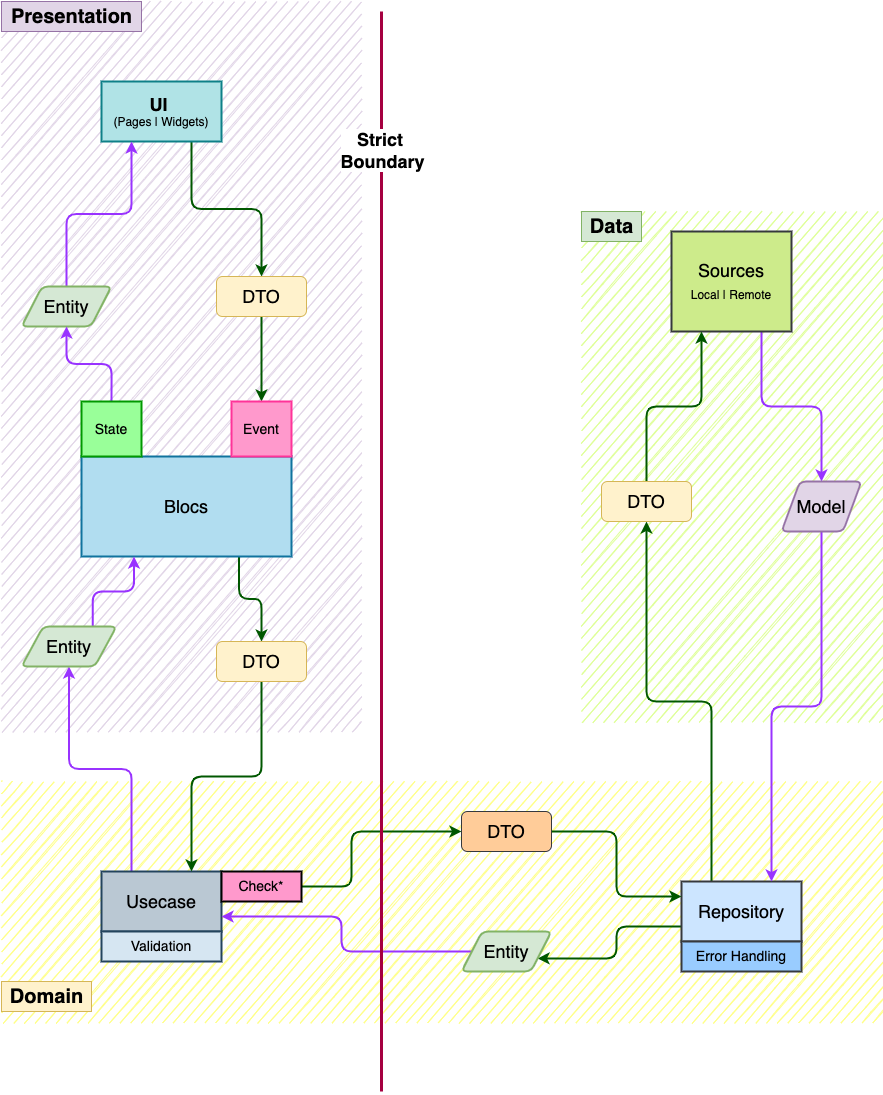

The diagram above was exported from draw.io. Its source (the exported page's mxGraphModel, read from the mxfile embedded in the PNG):
<mxGraphModel dx="2929" dy="2662" grid="1" gridSize="10" guides="1" tooltips="1" connect="1" arrows="1" fold="1" page="1" pageScale="1" pageWidth="827" pageHeight="1169" background="#ffffff" math="0" shadow="0">
  <root>
    <mxCell id="0" />
    <mxCell id="1" parent="0" />
    <mxCell id="dcE5Jov8u9TC-6KoN-64-58" value="" style="rounded=0;whiteSpace=wrap;html=1;fontSize=18;strokeWidth=2;fillColor=#e1d5e7;strokeColor=none;sketch=1;" vertex="1" parent="1">
      <mxGeometry x="-100" y="-170" width="360" height="730" as="geometry" />
    </mxCell>
    <mxCell id="dcE5Jov8u9TC-6KoN-64-56" value="" style="rounded=0;whiteSpace=wrap;html=1;fontSize=18;strokeWidth=2;fillColor=#DEFF97;dashed=1;strokeColor=none;sketch=1;fillStyle=auto;" vertex="1" parent="1">
      <mxGeometry x="480" y="40" width="300" height="510" as="geometry" />
    </mxCell>
    <mxCell id="dcE5Jov8u9TC-6KoN-64-54" value="" style="rounded=0;whiteSpace=wrap;html=1;fontSize=18;strokeWidth=2;fillColor=#FFFF88;dashed=1;strokeColor=none;glass=0;sketch=1;" vertex="1" parent="1">
      <mxGeometry x="-100" y="610" width="880" height="240" as="geometry" />
    </mxCell>
    <mxCell id="dcE5Jov8u9TC-6KoN-64-38" style="edgeStyle=orthogonalEdgeStyle;rounded=1;orthogonalLoop=1;jettySize=auto;html=1;exitX=0.75;exitY=1;exitDx=0;exitDy=0;entryX=0.5;entryY=0;entryDx=0;entryDy=0;fontSize=18;fillColor=#008a00;strokeColor=#005700;strokeWidth=2;" edge="1" parent="1" source="dcE5Jov8u9TC-6KoN-64-1" target="dcE5Jov8u9TC-6KoN-64-33">
      <mxGeometry relative="1" as="geometry" />
    </mxCell>
    <mxCell id="dcE5Jov8u9TC-6KoN-64-1" value="&lt;font&gt;&lt;b style=&quot;font-size: 18px&quot;&gt;UI&amp;nbsp;&lt;/b&gt;&lt;br&gt;&lt;font style=&quot;font-size: 12px&quot;&gt;(Pages | Widgets)&lt;/font&gt;&lt;br&gt;&lt;/font&gt;" style="rounded=0;whiteSpace=wrap;html=1;strokeWidth=2;fillColor=#b0e3e6;strokeColor=#0e8088;" vertex="1" parent="1">
      <mxGeometry y="-90" width="120" height="60" as="geometry" />
    </mxCell>
    <mxCell id="dcE5Jov8u9TC-6KoN-64-40" style="edgeStyle=orthogonalEdgeStyle;rounded=1;orthogonalLoop=1;jettySize=auto;html=1;exitX=0.75;exitY=1;exitDx=0;exitDy=0;entryX=0.5;entryY=0;entryDx=0;entryDy=0;fontSize=18;fillColor=#008a00;strokeColor=#005700;strokeWidth=2;" edge="1" parent="1" source="dcE5Jov8u9TC-6KoN-64-2" target="dcE5Jov8u9TC-6KoN-64-34">
      <mxGeometry relative="1" as="geometry" />
    </mxCell>
    <mxCell id="dcE5Jov8u9TC-6KoN-64-2" value="Blocs" style="rounded=0;whiteSpace=wrap;html=1;fontSize=18;strokeWidth=2;fillColor=#b1ddf0;strokeColor=#10739e;" vertex="1" parent="1">
      <mxGeometry x="-20" y="285" width="210" height="100" as="geometry" />
    </mxCell>
    <mxCell id="dcE5Jov8u9TC-6KoN-64-42" style="edgeStyle=orthogonalEdgeStyle;rounded=1;orthogonalLoop=1;jettySize=auto;html=1;entryX=0;entryY=0.5;entryDx=0;entryDy=0;fontSize=18;fillColor=#008a00;strokeColor=#005700;strokeWidth=2;exitX=1;exitY=0.5;exitDx=0;exitDy=0;" edge="1" parent="1" source="dcE5Jov8u9TC-6KoN-64-72" target="dcE5Jov8u9TC-6KoN-64-35">
      <mxGeometry relative="1" as="geometry">
        <mxPoint x="240" y="590" as="sourcePoint" />
        <Array as="points">
          <mxPoint x="250" y="715" />
          <mxPoint x="250" y="660" />
        </Array>
      </mxGeometry>
    </mxCell>
    <mxCell id="dcE5Jov8u9TC-6KoN-64-51" style="edgeStyle=orthogonalEdgeStyle;orthogonalLoop=1;jettySize=auto;html=1;exitX=0.25;exitY=0;exitDx=0;exitDy=0;entryX=0.5;entryY=1;entryDx=0;entryDy=0;fontSize=18;sketch=0;jumpSize=6;jumpStyle=none;rounded=1;strokeWidth=2;fillColor=#6a00ff;strokeColor=#9933FF;" edge="1" parent="1" source="dcE5Jov8u9TC-6KoN-64-4" target="dcE5Jov8u9TC-6KoN-64-22">
      <mxGeometry relative="1" as="geometry" />
    </mxCell>
    <mxCell id="dcE5Jov8u9TC-6KoN-64-4" value="Usecase" style="rounded=0;whiteSpace=wrap;html=1;fontSize=18;strokeWidth=2;fillColor=#bac8d3;strokeColor=#23445d;" vertex="1" parent="1">
      <mxGeometry y="700" width="120" height="60" as="geometry" />
    </mxCell>
    <mxCell id="dcE5Jov8u9TC-6KoN-64-44" style="edgeStyle=orthogonalEdgeStyle;rounded=1;orthogonalLoop=1;jettySize=auto;html=1;exitX=0.25;exitY=0;exitDx=0;exitDy=0;entryX=0.5;entryY=1;entryDx=0;entryDy=0;fontSize=18;fillColor=#008a00;strokeColor=#005700;strokeWidth=2;" edge="1" parent="1" source="dcE5Jov8u9TC-6KoN-64-8" target="dcE5Jov8u9TC-6KoN-64-36">
      <mxGeometry relative="1" as="geometry" />
    </mxCell>
    <mxCell id="dcE5Jov8u9TC-6KoN-64-63" style="edgeStyle=orthogonalEdgeStyle;rounded=1;sketch=0;jumpStyle=none;jumpSize=6;orthogonalLoop=1;jettySize=auto;html=1;exitX=0;exitY=0.75;exitDx=0;exitDy=0;entryX=1;entryY=0.75;entryDx=0;entryDy=0;fontSize=20;strokeColor=#005700;strokeWidth=2;" edge="1" parent="1" source="dcE5Jov8u9TC-6KoN-64-8" target="dcE5Jov8u9TC-6KoN-64-18">
      <mxGeometry relative="1" as="geometry" />
    </mxCell>
    <mxCell id="dcE5Jov8u9TC-6KoN-64-8" value="Repository" style="rounded=0;whiteSpace=wrap;html=1;fontSize=18;strokeWidth=2;fillColor=#cce5ff;strokeColor=#36393d;" vertex="1" parent="1">
      <mxGeometry x="580" y="710" width="120" height="60" as="geometry" />
    </mxCell>
    <mxCell id="dcE5Jov8u9TC-6KoN-64-16" style="edgeStyle=orthogonalEdgeStyle;orthogonalLoop=1;jettySize=auto;html=1;exitX=0.75;exitY=1;exitDx=0;exitDy=0;entryX=0.5;entryY=0;entryDx=0;entryDy=0;fontSize=18;sketch=0;jumpSize=6;jumpStyle=none;rounded=1;strokeWidth=2;fillColor=#6a00ff;strokeColor=#9933FF;" edge="1" parent="1" source="dcE5Jov8u9TC-6KoN-64-9" target="dcE5Jov8u9TC-6KoN-64-15">
      <mxGeometry relative="1" as="geometry" />
    </mxCell>
    <mxCell id="dcE5Jov8u9TC-6KoN-64-9" value="Sources&lt;br&gt;&lt;font style=&quot;font-size: 12px&quot;&gt;Local | Remote&lt;/font&gt;" style="rounded=0;whiteSpace=wrap;html=1;fontSize=18;strokeWidth=2;fillColor=#cdeb8b;strokeColor=#36393d;" vertex="1" parent="1">
      <mxGeometry x="570" y="60" width="120" height="100" as="geometry" />
    </mxCell>
    <mxCell id="dcE5Jov8u9TC-6KoN-64-17" style="edgeStyle=orthogonalEdgeStyle;orthogonalLoop=1;jettySize=auto;html=1;exitX=0.5;exitY=1;exitDx=0;exitDy=0;entryX=0.75;entryY=0;entryDx=0;entryDy=0;fontSize=18;sketch=0;jumpSize=6;jumpStyle=none;rounded=1;strokeWidth=2;fillColor=#6a00ff;strokeColor=#9933FF;" edge="1" parent="1" source="dcE5Jov8u9TC-6KoN-64-15" target="dcE5Jov8u9TC-6KoN-64-8">
      <mxGeometry relative="1" as="geometry" />
    </mxCell>
    <mxCell id="dcE5Jov8u9TC-6KoN-64-15" value="Model" style="shape=parallelogram;html=1;strokeWidth=2;perimeter=parallelogramPerimeter;whiteSpace=wrap;rounded=1;arcSize=12;size=0.23;fontSize=18;fillColor=#e1d5e7;strokeColor=#9673a6;" vertex="1" parent="1">
      <mxGeometry x="680" y="310" width="80" height="50" as="geometry" />
    </mxCell>
    <mxCell id="dcE5Jov8u9TC-6KoN-64-46" style="edgeStyle=orthogonalEdgeStyle;orthogonalLoop=1;jettySize=auto;html=1;exitX=0;exitY=0.5;exitDx=0;exitDy=0;entryX=1;entryY=0.75;entryDx=0;entryDy=0;fontSize=18;sketch=0;jumpSize=6;jumpStyle=none;rounded=1;strokeWidth=2;fillColor=#6a00ff;strokeColor=#9933FF;" edge="1" parent="1" source="dcE5Jov8u9TC-6KoN-64-18" target="dcE5Jov8u9TC-6KoN-64-4">
      <mxGeometry relative="1" as="geometry" />
    </mxCell>
    <mxCell id="dcE5Jov8u9TC-6KoN-64-18" value="Entity" style="shape=parallelogram;html=1;strokeWidth=2;perimeter=parallelogramPerimeter;whiteSpace=wrap;rounded=1;arcSize=12;size=0.23;fontSize=18;fillColor=#d5e8d4;strokeColor=#82b366;" vertex="1" parent="1">
      <mxGeometry x="360" y="760" width="90" height="40" as="geometry" />
    </mxCell>
    <mxCell id="dcE5Jov8u9TC-6KoN-64-52" style="edgeStyle=orthogonalEdgeStyle;orthogonalLoop=1;jettySize=auto;html=1;exitX=0.75;exitY=0;exitDx=0;exitDy=0;entryX=0.25;entryY=1;entryDx=0;entryDy=0;fontSize=18;sketch=0;jumpSize=6;jumpStyle=none;rounded=1;strokeWidth=2;fillColor=#6a00ff;strokeColor=#9933FF;" edge="1" parent="1" source="dcE5Jov8u9TC-6KoN-64-22" target="dcE5Jov8u9TC-6KoN-64-2">
      <mxGeometry relative="1" as="geometry" />
    </mxCell>
    <mxCell id="dcE5Jov8u9TC-6KoN-64-22" value="Entity" style="shape=parallelogram;html=1;strokeWidth=2;perimeter=parallelogramPerimeter;whiteSpace=wrap;rounded=1;arcSize=12;size=0.23;fontSize=18;fillColor=#d5e8d4;strokeColor=#82b366;" vertex="1" parent="1">
      <mxGeometry x="-80" y="455" width="95" height="40" as="geometry" />
    </mxCell>
    <mxCell id="dcE5Jov8u9TC-6KoN-64-49" style="edgeStyle=orthogonalEdgeStyle;orthogonalLoop=1;jettySize=auto;html=1;exitX=0.5;exitY=0;exitDx=0;exitDy=0;entryX=0.25;entryY=1;entryDx=0;entryDy=0;fontSize=18;sketch=0;jumpSize=6;jumpStyle=none;rounded=1;strokeWidth=2;fillColor=#6a00ff;strokeColor=#9933FF;" edge="1" parent="1" source="dcE5Jov8u9TC-6KoN-64-25" target="dcE5Jov8u9TC-6KoN-64-1">
      <mxGeometry relative="1" as="geometry" />
    </mxCell>
    <mxCell id="dcE5Jov8u9TC-6KoN-64-25" value="Entity" style="shape=parallelogram;html=1;strokeWidth=2;perimeter=parallelogramPerimeter;whiteSpace=wrap;rounded=1;arcSize=12;size=0.23;fontSize=18;fillColor=#d5e8d4;strokeColor=#82b366;" vertex="1" parent="1">
      <mxGeometry x="-80" y="115" width="90" height="40" as="geometry" />
    </mxCell>
    <mxCell id="dcE5Jov8u9TC-6KoN-64-67" style="edgeStyle=orthogonalEdgeStyle;rounded=1;sketch=0;jumpStyle=none;jumpSize=6;orthogonalLoop=1;jettySize=auto;html=1;exitX=0.5;exitY=1;exitDx=0;exitDy=0;entryX=0.5;entryY=0;entryDx=0;entryDy=0;fontSize=14;strokeColor=#005700;strokeWidth=2;" edge="1" parent="1" source="dcE5Jov8u9TC-6KoN-64-33" target="dcE5Jov8u9TC-6KoN-64-66">
      <mxGeometry relative="1" as="geometry" />
    </mxCell>
    <mxCell id="dcE5Jov8u9TC-6KoN-64-33" value="DTO" style="rounded=1;whiteSpace=wrap;html=1;fontSize=18;fillColor=#fff2cc;strokeColor=#d6b656;" vertex="1" parent="1">
      <mxGeometry x="115" y="105" width="90" height="40" as="geometry" />
    </mxCell>
    <mxCell id="dcE5Jov8u9TC-6KoN-64-41" style="edgeStyle=orthogonalEdgeStyle;rounded=1;orthogonalLoop=1;jettySize=auto;html=1;exitX=0.5;exitY=1;exitDx=0;exitDy=0;entryX=0.75;entryY=0;entryDx=0;entryDy=0;fontSize=18;fillColor=#008a00;strokeColor=#005700;strokeWidth=2;" edge="1" parent="1" source="dcE5Jov8u9TC-6KoN-64-34" target="dcE5Jov8u9TC-6KoN-64-4">
      <mxGeometry relative="1" as="geometry" />
    </mxCell>
    <mxCell id="dcE5Jov8u9TC-6KoN-64-34" value="DTO" style="rounded=1;whiteSpace=wrap;html=1;fontSize=18;fillColor=#fff2cc;strokeColor=#d6b656;" vertex="1" parent="1">
      <mxGeometry x="115" y="470" width="90" height="40" as="geometry" />
    </mxCell>
    <mxCell id="dcE5Jov8u9TC-6KoN-64-43" style="edgeStyle=orthogonalEdgeStyle;rounded=1;orthogonalLoop=1;jettySize=auto;html=1;exitX=1;exitY=0.5;exitDx=0;exitDy=0;entryX=0;entryY=0.25;entryDx=0;entryDy=0;fontSize=18;fillColor=#008a00;strokeColor=#005700;strokeWidth=2;" edge="1" parent="1" source="dcE5Jov8u9TC-6KoN-64-35" target="dcE5Jov8u9TC-6KoN-64-8">
      <mxGeometry relative="1" as="geometry" />
    </mxCell>
    <mxCell id="dcE5Jov8u9TC-6KoN-64-35" value="DTO" style="rounded=1;whiteSpace=wrap;html=1;fontSize=18;fillColor=#ffcc99;strokeColor=#36393d;" vertex="1" parent="1">
      <mxGeometry x="360" y="640" width="90" height="40" as="geometry" />
    </mxCell>
    <mxCell id="dcE5Jov8u9TC-6KoN-64-45" style="edgeStyle=orthogonalEdgeStyle;rounded=1;orthogonalLoop=1;jettySize=auto;html=1;exitX=0.5;exitY=0;exitDx=0;exitDy=0;entryX=0.25;entryY=1;entryDx=0;entryDy=0;fontSize=18;fillColor=#008a00;strokeColor=#005700;strokeWidth=2;" edge="1" parent="1" source="dcE5Jov8u9TC-6KoN-64-36" target="dcE5Jov8u9TC-6KoN-64-9">
      <mxGeometry relative="1" as="geometry" />
    </mxCell>
    <mxCell id="dcE5Jov8u9TC-6KoN-64-36" value="DTO" style="rounded=1;whiteSpace=wrap;html=1;fontSize=18;fillColor=#fff2cc;strokeColor=#d6b656;" vertex="1" parent="1">
      <mxGeometry x="500" y="310" width="90" height="40" as="geometry" />
    </mxCell>
    <mxCell id="dcE5Jov8u9TC-6KoN-64-53" value="" style="endArrow=none;html=1;rounded=1;sketch=0;fontSize=18;strokeColor=#A50040;strokeWidth=3;jumpStyle=none;jumpSize=6;fillColor=#d80073;" edge="1" parent="1">
      <mxGeometry width="50" height="50" relative="1" as="geometry">
        <mxPoint x="280" y="920" as="sourcePoint" />
        <mxPoint x="280" y="-160" as="targetPoint" />
      </mxGeometry>
    </mxCell>
    <mxCell id="dcE5Jov8u9TC-6KoN-64-60" value="Strict &lt;br&gt;Boundary" style="edgeLabel;html=1;align=center;verticalAlign=middle;resizable=0;points=[];fontSize=18;fontStyle=1" vertex="1" connectable="0" parent="dcE5Jov8u9TC-6KoN-64-53">
      <mxGeometry x="0.788" relative="1" as="geometry">
        <mxPoint y="22" as="offset" />
      </mxGeometry>
    </mxCell>
    <mxCell id="dcE5Jov8u9TC-6KoN-64-55" value="&lt;b&gt;&lt;font style=&quot;font-size: 20px&quot;&gt;Domain&lt;/font&gt;&lt;/b&gt;" style="text;html=1;align=center;verticalAlign=middle;resizable=0;points=[];autosize=1;strokeColor=#d6b656;fillColor=#fff2cc;fontSize=18;" vertex="1" parent="1">
      <mxGeometry x="-100" y="810" width="90" height="30" as="geometry" />
    </mxCell>
    <mxCell id="dcE5Jov8u9TC-6KoN-64-57" value="&lt;b&gt;&lt;font style=&quot;font-size: 20px&quot;&gt;Data&lt;/font&gt;&lt;/b&gt;" style="text;html=1;align=center;verticalAlign=middle;resizable=0;points=[];autosize=1;strokeColor=#82b366;fillColor=#d5e8d4;fontSize=18;" vertex="1" parent="1">
      <mxGeometry x="480" y="40" width="60" height="30" as="geometry" />
    </mxCell>
    <mxCell id="dcE5Jov8u9TC-6KoN-64-59" value="&lt;b&gt;&lt;font style=&quot;font-size: 20px&quot;&gt;Presentation&lt;/font&gt;&lt;/b&gt;" style="text;html=1;align=center;verticalAlign=middle;resizable=0;points=[];autosize=1;strokeColor=#9673a6;fillColor=#e1d5e7;fontSize=18;" vertex="1" parent="1">
      <mxGeometry x="-100" y="-170" width="140" height="30" as="geometry" />
    </mxCell>
    <mxCell id="dcE5Jov8u9TC-6KoN-64-64" value="&lt;font style=&quot;font-size: 14px&quot;&gt;Error Handling&lt;/font&gt;" style="rounded=0;whiteSpace=wrap;html=1;glass=0;sketch=0;fillStyle=auto;fontSize=12;strokeColor=#36393d;strokeWidth=2;fillColor=#99CCFF;" vertex="1" parent="1">
      <mxGeometry x="580" y="770" width="120" height="30" as="geometry" />
    </mxCell>
    <mxCell id="dcE5Jov8u9TC-6KoN-64-65" value="&lt;font style=&quot;font-size: 14px&quot;&gt;Validation&lt;/font&gt;" style="rounded=0;whiteSpace=wrap;html=1;glass=0;sketch=0;fillStyle=auto;fontSize=12;strokeColor=#23445d;strokeWidth=2;fillColor=#D6E6F2;" vertex="1" parent="1">
      <mxGeometry y="760" width="120" height="30" as="geometry" />
    </mxCell>
    <mxCell id="dcE5Jov8u9TC-6KoN-64-66" value="Event" style="rounded=0;whiteSpace=wrap;html=1;glass=0;sketch=0;fillStyle=auto;fontSize=14;strokeColor=#FF3399;strokeWidth=2;fillColor=#FF99CC;shadow=0;" vertex="1" parent="1">
      <mxGeometry x="130" y="230" width="60" height="55" as="geometry" />
    </mxCell>
    <mxCell id="dcE5Jov8u9TC-6KoN-64-69" style="edgeStyle=orthogonalEdgeStyle;rounded=1;sketch=0;jumpStyle=none;jumpSize=6;orthogonalLoop=1;jettySize=auto;html=1;exitX=0.5;exitY=0;exitDx=0;exitDy=0;entryX=0.5;entryY=1;entryDx=0;entryDy=0;fontSize=14;strokeColor=#9933FF;strokeWidth=2;fillColor=#6a00ff;" edge="1" parent="1" source="dcE5Jov8u9TC-6KoN-64-68" target="dcE5Jov8u9TC-6KoN-64-25">
      <mxGeometry relative="1" as="geometry" />
    </mxCell>
    <mxCell id="dcE5Jov8u9TC-6KoN-64-68" value="State" style="rounded=0;whiteSpace=wrap;html=1;glass=0;sketch=0;fillStyle=auto;fontSize=14;strokeColor=#009900;strokeWidth=2;fillColor=#99FF99;" vertex="1" parent="1">
      <mxGeometry x="-20" y="230" width="60" height="55" as="geometry" />
    </mxCell>
    <mxCell id="dcE5Jov8u9TC-6KoN-64-72" value="Check*" style="rounded=0;whiteSpace=wrap;html=1;glass=0;sketch=0;fillStyle=auto;fontSize=14;strokeColor=default;strokeWidth=2;fillColor=#FF99CC;" vertex="1" parent="1">
      <mxGeometry x="120" y="700" width="80" height="30" as="geometry" />
    </mxCell>
  </root>
</mxGraphModel>